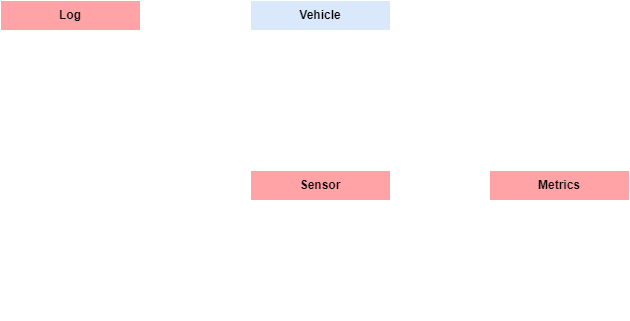

The diagram above was exported from draw.io. Its source (the exported page's mxGraphModel, read from the mxfile embedded in the PNG):
<mxGraphModel dx="1050" dy="621" grid="1" gridSize="10" guides="1" tooltips="1" connect="1" arrows="1" fold="1" page="1" pageScale="1" pageWidth="827" pageHeight="1169" background="none" math="0" shadow="0">
  <root>
    <mxCell id="0" />
    <mxCell id="1" parent="0" />
    <mxCell id="dF0EKuEax0-3B9fsx2v6-1" value="&lt;b&gt;&lt;font style=&quot;color: rgb(0, 0, 0);&quot;&gt;Vehicle&lt;/font&gt;&lt;/b&gt;" style="swimlane;fontStyle=0;childLayout=stackLayout;horizontal=1;startSize=30;horizontalStack=0;resizeParent=1;resizeParentMax=0;resizeLast=0;collapsible=1;marginBottom=0;whiteSpace=wrap;html=1;fillColor=#dae8fc;strokeColor=#FFFFFF;" parent="1" vertex="1">
      <mxGeometry x="280" y="80" width="140" height="90" as="geometry" />
    </mxCell>
    <mxCell id="dF0EKuEax0-3B9fsx2v6-3" value="&lt;b&gt;# id&lt;/b&gt;: integer" style="text;strokeColor=none;fillColor=none;align=left;verticalAlign=middle;spacingLeft=4;spacingRight=4;overflow=hidden;points=[[0,0.5],[1,0.5]];portConstraint=eastwest;rotatable=0;whiteSpace=wrap;html=1;" parent="dF0EKuEax0-3B9fsx2v6-1" vertex="1">
      <mxGeometry y="30" width="140" height="30" as="geometry" />
    </mxCell>
    <mxCell id="dF0EKuEax0-3B9fsx2v6-4" value="&lt;b&gt;# registration&lt;/b&gt;: text" style="text;strokeColor=none;fillColor=none;align=left;verticalAlign=middle;spacingLeft=4;spacingRight=4;overflow=hidden;points=[[0,0.5],[1,0.5]];portConstraint=eastwest;rotatable=0;whiteSpace=wrap;html=1;" parent="dF0EKuEax0-3B9fsx2v6-1" vertex="1">
      <mxGeometry y="60" width="140" height="30" as="geometry" />
    </mxCell>
    <mxCell id="dF0EKuEax0-3B9fsx2v6-5" value="&lt;b&gt;&lt;font style=&quot;color: rgb(0, 0, 0);&quot;&gt;Log&lt;/font&gt;&lt;/b&gt;" style="swimlane;fontStyle=0;childLayout=stackLayout;horizontal=1;startSize=30;horizontalStack=0;resizeParent=1;resizeParentMax=0;resizeLast=0;collapsible=1;marginBottom=0;whiteSpace=wrap;html=1;fillColor=#FFA3A6;strokeColor=#FFFFFF;" parent="1" vertex="1">
      <mxGeometry x="30" y="80" width="140" height="120" as="geometry" />
    </mxCell>
    <mxCell id="dF0EKuEax0-3B9fsx2v6-6" value="&lt;b&gt;- id&lt;/b&gt;: integer" style="text;strokeColor=none;fillColor=none;align=left;verticalAlign=middle;spacingLeft=4;spacingRight=4;overflow=hidden;points=[[0,0.5],[1,0.5]];portConstraint=eastwest;rotatable=0;whiteSpace=wrap;html=1;" parent="dF0EKuEax0-3B9fsx2v6-5" vertex="1">
      <mxGeometry y="30" width="140" height="30" as="geometry" />
    </mxCell>
    <mxCell id="dF0EKuEax0-3B9fsx2v6-7" value="&lt;b&gt;- description&lt;/b&gt;: text" style="text;strokeColor=none;fillColor=none;align=left;verticalAlign=middle;spacingLeft=4;spacingRight=4;overflow=hidden;points=[[0,0.5],[1,0.5]];portConstraint=eastwest;rotatable=0;whiteSpace=wrap;html=1;" parent="dF0EKuEax0-3B9fsx2v6-5" vertex="1">
      <mxGeometry y="60" width="140" height="30" as="geometry" />
    </mxCell>
    <mxCell id="dF0EKuEax0-3B9fsx2v6-8" value="&lt;b&gt;- type:&lt;/b&gt;&amp;nbsp;text" style="text;strokeColor=none;fillColor=none;align=left;verticalAlign=middle;spacingLeft=4;spacingRight=4;overflow=hidden;points=[[0,0.5],[1,0.5]];portConstraint=eastwest;rotatable=0;whiteSpace=wrap;html=1;" parent="dF0EKuEax0-3B9fsx2v6-5" vertex="1">
      <mxGeometry y="90" width="140" height="30" as="geometry" />
    </mxCell>
    <mxCell id="dF0EKuEax0-3B9fsx2v6-9" value="&lt;b&gt;&lt;font style=&quot;color: rgb(0, 0, 0);&quot;&gt;Sensor&lt;/font&gt;&lt;/b&gt;" style="swimlane;fontStyle=0;childLayout=stackLayout;horizontal=1;startSize=30;horizontalStack=0;resizeParent=1;resizeParentMax=0;resizeLast=0;collapsible=1;marginBottom=0;whiteSpace=wrap;html=1;fillColor=#FFA3A6;" parent="1" vertex="1">
      <mxGeometry x="280" y="250" width="140" height="150" as="geometry">
        <mxRectangle x="120" y="280" width="80" height="30" as="alternateBounds" />
      </mxGeometry>
    </mxCell>
    <mxCell id="dF0EKuEax0-3B9fsx2v6-10" value="&lt;b&gt;- id&lt;/b&gt;: integer" style="text;strokeColor=none;fillColor=none;align=left;verticalAlign=middle;spacingLeft=4;spacingRight=4;overflow=hidden;points=[[0,0.5],[1,0.5]];portConstraint=eastwest;rotatable=0;whiteSpace=wrap;html=1;" parent="dF0EKuEax0-3B9fsx2v6-9" vertex="1">
      <mxGeometry y="30" width="140" height="30" as="geometry" />
    </mxCell>
    <mxCell id="dF0EKuEax0-3B9fsx2v6-11" value="&lt;b&gt;- name&lt;/b&gt;: text" style="text;strokeColor=none;fillColor=none;align=left;verticalAlign=middle;spacingLeft=4;spacingRight=4;overflow=hidden;points=[[0,0.5],[1,0.5]];portConstraint=eastwest;rotatable=0;whiteSpace=wrap;html=1;" parent="dF0EKuEax0-3B9fsx2v6-9" vertex="1">
      <mxGeometry y="60" width="140" height="30" as="geometry" />
    </mxCell>
    <mxCell id="dF0EKuEax0-3B9fsx2v6-12" value="&lt;b&gt;- unity&lt;/b&gt;: text" style="text;strokeColor=none;fillColor=none;align=left;verticalAlign=middle;spacingLeft=4;spacingRight=4;overflow=hidden;points=[[0,0.5],[1,0.5]];portConstraint=eastwest;rotatable=0;whiteSpace=wrap;html=1;" parent="dF0EKuEax0-3B9fsx2v6-9" vertex="1">
      <mxGeometry y="90" width="140" height="30" as="geometry" />
    </mxCell>
    <mxCell id="dF0EKuEax0-3B9fsx2v6-22" value="&lt;b&gt;- serialNumber&lt;/b&gt;: text" style="text;strokeColor=none;fillColor=none;align=left;verticalAlign=middle;spacingLeft=4;spacingRight=4;overflow=hidden;points=[[0,0.5],[1,0.5]];portConstraint=eastwest;rotatable=0;whiteSpace=wrap;html=1;" parent="dF0EKuEax0-3B9fsx2v6-9" vertex="1">
      <mxGeometry y="120" width="140" height="30" as="geometry" />
    </mxCell>
    <mxCell id="dF0EKuEax0-3B9fsx2v6-13" value="&lt;b&gt;&lt;font style=&quot;color: rgb(7, 7, 7);&quot;&gt;Metrics&lt;/font&gt;&lt;/b&gt;" style="swimlane;fontStyle=0;childLayout=stackLayout;horizontal=1;startSize=30;horizontalStack=0;resizeParent=1;resizeParentMax=0;resizeLast=0;collapsible=1;marginBottom=0;whiteSpace=wrap;html=1;fillColor=#FFA3A6;" parent="1" vertex="1">
      <mxGeometry x="519" y="250" width="140" height="120" as="geometry" />
    </mxCell>
    <mxCell id="dF0EKuEax0-3B9fsx2v6-14" value="&lt;b&gt;- id&lt;/b&gt;: integer" style="text;strokeColor=none;fillColor=none;align=left;verticalAlign=middle;spacingLeft=4;spacingRight=4;overflow=hidden;points=[[0,0.5],[1,0.5]];portConstraint=eastwest;rotatable=0;whiteSpace=wrap;html=1;" parent="dF0EKuEax0-3B9fsx2v6-13" vertex="1">
      <mxGeometry y="30" width="140" height="30" as="geometry" />
    </mxCell>
    <mxCell id="dF0EKuEax0-3B9fsx2v6-15" value="&lt;b&gt;- value&lt;/b&gt;: text" style="text;strokeColor=none;fillColor=none;align=left;verticalAlign=middle;spacingLeft=4;spacingRight=4;overflow=hidden;points=[[0,0.5],[1,0.5]];portConstraint=eastwest;rotatable=0;whiteSpace=wrap;html=1;" parent="dF0EKuEax0-3B9fsx2v6-13" vertex="1">
      <mxGeometry y="60" width="140" height="30" as="geometry" />
    </mxCell>
    <mxCell id="dF0EKuEax0-3B9fsx2v6-16" value="&lt;b&gt;- date&lt;/b&gt;: timestamp" style="text;strokeColor=none;fillColor=none;align=left;verticalAlign=middle;spacingLeft=4;spacingRight=4;overflow=hidden;points=[[0,0.5],[1,0.5]];portConstraint=eastwest;rotatable=0;whiteSpace=wrap;html=1;" parent="dF0EKuEax0-3B9fsx2v6-13" vertex="1">
      <mxGeometry y="90" width="140" height="30" as="geometry" />
    </mxCell>
    <mxCell id="dF0EKuEax0-3B9fsx2v6-23" value="" style="endArrow=none;html=1;rounded=0;entryX=0.5;entryY=1;entryDx=0;entryDy=0;entryPerimeter=0;exitX=0.5;exitY=0;exitDx=0;exitDy=0;" parent="1" source="dF0EKuEax0-3B9fsx2v6-9" target="dF0EKuEax0-3B9fsx2v6-4" edge="1">
      <mxGeometry width="50" height="50" relative="1" as="geometry">
        <mxPoint x="320" y="240" as="sourcePoint" />
        <mxPoint x="370" y="190" as="targetPoint" />
      </mxGeometry>
    </mxCell>
    <mxCell id="dF0EKuEax0-3B9fsx2v6-27" value="1...*" style="text;html=1;align=center;verticalAlign=middle;whiteSpace=wrap;rounded=0;" parent="1" vertex="1">
      <mxGeometry x="353" y="225" width="30" height="20" as="geometry" />
    </mxCell>
    <mxCell id="dF0EKuEax0-3B9fsx2v6-28" value="0...*" style="text;html=1;align=center;verticalAlign=middle;whiteSpace=wrap;rounded=0;" parent="1" vertex="1">
      <mxGeometry x="480" y="327" width="30" height="20" as="geometry" />
    </mxCell>
    <mxCell id="dF0EKuEax0-3B9fsx2v6-29" value="1...*" style="text;html=1;align=center;verticalAlign=middle;whiteSpace=wrap;rounded=0;" parent="1" vertex="1">
      <mxGeometry x="185" y="124" width="30" height="20" as="geometry" />
    </mxCell>
    <mxCell id="dF0EKuEax0-3B9fsx2v6-30" value="&lt;b&gt;# sensors&lt;/b&gt;" style="text;html=1;align=center;verticalAlign=middle;whiteSpace=wrap;rounded=0;" parent="1" vertex="1">
      <mxGeometry x="288" y="220" width="60" height="30" as="geometry" />
    </mxCell>
    <mxCell id="dF0EKuEax0-3B9fsx2v6-31" value="- &lt;b&gt;metrics&lt;/b&gt;" style="text;html=1;align=center;verticalAlign=middle;whiteSpace=wrap;rounded=0;" parent="1" vertex="1">
      <mxGeometry x="450" y="295" width="60" height="30" as="geometry" />
    </mxCell>
    <mxCell id="dF0EKuEax0-3B9fsx2v6-33" value="&lt;b&gt;# logs&lt;/b&gt;" style="text;html=1;align=center;verticalAlign=middle;whiteSpace=wrap;rounded=0;" parent="1" vertex="1">
      <mxGeometry x="170" y="92" width="60" height="30" as="geometry" />
    </mxCell>
    <mxCell id="2o7-bDSf75s8Toeh--Sr-1" style="edgeStyle=orthogonalEdgeStyle;rounded=0;orthogonalLoop=1;jettySize=auto;html=1;exitX=1;exitY=0.5;exitDx=0;exitDy=0;entryX=0;entryY=0.5;entryDx=0;entryDy=0;endArrow=none;startFill=0;" parent="1" source="dF0EKuEax0-3B9fsx2v6-11" target="dF0EKuEax0-3B9fsx2v6-15" edge="1">
      <mxGeometry relative="1" as="geometry" />
    </mxCell>
    <mxCell id="2o7-bDSf75s8Toeh--Sr-2" style="edgeStyle=orthogonalEdgeStyle;rounded=0;orthogonalLoop=1;jettySize=auto;html=1;exitX=0;exitY=0.5;exitDx=0;exitDy=0;entryX=1;entryY=0.5;entryDx=0;entryDy=0;endArrow=none;startFill=0;" parent="1" source="dF0EKuEax0-3B9fsx2v6-3" target="dF0EKuEax0-3B9fsx2v6-6" edge="1">
      <mxGeometry relative="1" as="geometry" />
    </mxCell>
  </root>
</mxGraphModel>